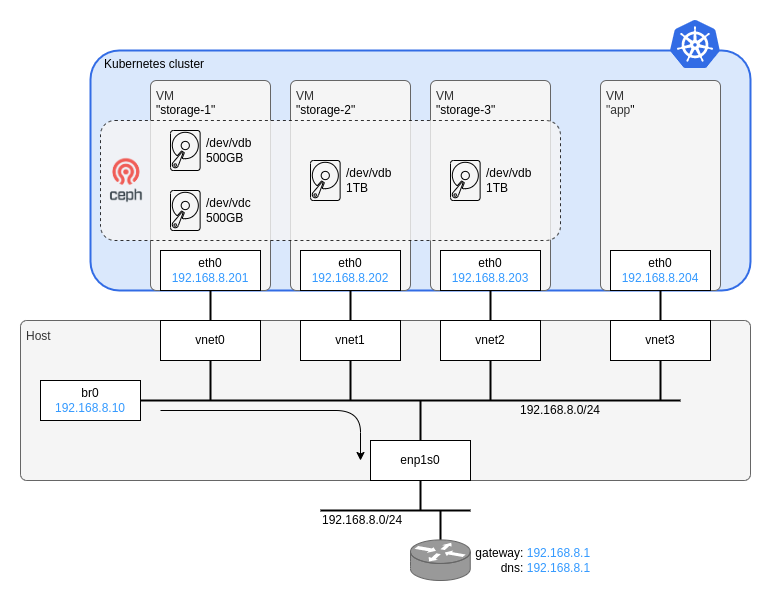

The diagram above was exported from draw.io. Its source (the exported page's mxGraphModel, read from the mxfile embedded in the PNG):
<mxGraphModel dx="872" dy="955" grid="1" gridSize="10" guides="1" tooltips="1" connect="1" arrows="1" fold="1" page="1" pageScale="1" pageWidth="827" pageHeight="1169" background="#ffffff" math="0" shadow="0">
  <root>
    <mxCell id="0" />
    <mxCell id="1" parent="0" />
    <mxCell id="tG38XKXG_G4PrJlP_fJg-17" value="" style="rounded=0;whiteSpace=wrap;html=1;strokeColor=none;allowArrows=0;connectable=0;" parent="1" vertex="1">
      <mxGeometry x="40" y="40" width="780" height="600" as="geometry" />
    </mxCell>
    <mxCell id="t6wVDE8ur3zb8HwKGCyu-32" value="Host" style="rounded=1;whiteSpace=wrap;html=1;strokeColor=#666666;strokeWidth=1;fillColor=#f5f5f5;fontColor=#333333;align=left;verticalAlign=top;spacingTop=2;spacingLeft=4;arcSize=4;connectable=0;allowArrows=0;" parent="1" vertex="1">
      <mxGeometry x="60" y="360" width="730" height="160" as="geometry" />
    </mxCell>
    <mxCell id="20" value="Kubernetes cluster" style="rounded=1;whiteSpace=wrap;html=1;fillColor=#dae8fc;strokeColor=#326CE5;strokeWidth=2;align=left;verticalAlign=top;spacingLeft=12;arcSize=12;" parent="1" vertex="1">
      <mxGeometry x="130" y="90" width="660" height="240" as="geometry" />
    </mxCell>
    <mxCell id="t6wVDE8ur3zb8HwKGCyu-33" value="VM&lt;br style=&quot;border-color: var(--border-color); color: rgb(0, 0, 0);&quot;&gt;&lt;span style=&quot;color: rgb(0, 0, 0);&quot;&gt;&quot;storage-2&quot;&lt;/span&gt;" style="rounded=1;whiteSpace=wrap;html=1;strokeColor=#666666;strokeWidth=1;fillColor=#f5f5f5;fontColor=#333333;align=left;verticalAlign=top;spacingTop=2;spacingLeft=4;arcSize=5;" parent="1" vertex="1">
      <mxGeometry x="330" y="120" width="120" height="210" as="geometry" />
    </mxCell>
    <mxCell id="t6wVDE8ur3zb8HwKGCyu-34" value="VM&lt;br style=&quot;border-color: var(--border-color); color: rgb(0, 0, 0);&quot;&gt;&lt;span style=&quot;color: rgb(0, 0, 0);&quot;&gt;&quot;storage-3&quot;&lt;/span&gt;" style="rounded=1;whiteSpace=wrap;html=1;strokeColor=#666666;strokeWidth=1;fillColor=#f5f5f5;fontColor=#333333;align=left;verticalAlign=top;spacingTop=2;spacingLeft=4;arcSize=5;" parent="1" vertex="1">
      <mxGeometry x="470" y="120" width="120" height="210" as="geometry" />
    </mxCell>
    <mxCell id="t6wVDE8ur3zb8HwKGCyu-35" value="VM&lt;br style=&quot;border-color: var(--border-color); color: rgb(0, 0, 0);&quot;&gt;&quot;app&lt;span style=&quot;color: rgb(0, 0, 0);&quot;&gt;&quot;&lt;/span&gt;" style="rounded=1;whiteSpace=wrap;html=1;strokeColor=#666666;strokeWidth=1;fillColor=#f5f5f5;fontColor=#333333;align=left;verticalAlign=top;spacingTop=2;spacingLeft=4;arcSize=5;" parent="1" vertex="1">
      <mxGeometry x="640" y="120" width="120" height="210" as="geometry" />
    </mxCell>
    <mxCell id="t6wVDE8ur3zb8HwKGCyu-30" value="VM&lt;br style=&quot;border-color: var(--border-color); color: rgb(0, 0, 0);&quot;&gt;&lt;span style=&quot;color: rgb(0, 0, 0);&quot;&gt;&quot;storage-1&quot;&lt;/span&gt;" style="rounded=1;whiteSpace=wrap;html=1;strokeColor=#666666;strokeWidth=1;fillColor=#f5f5f5;fontColor=#333333;align=left;verticalAlign=top;spacingTop=2;spacingLeft=4;arcSize=5;" parent="1" vertex="1">
      <mxGeometry x="190" y="120" width="120" height="210" as="geometry" />
    </mxCell>
    <mxCell id="CdVEtX-ss27-gKUcnOvj-26" style="edgeStyle=orthogonalEdgeStyle;rounded=0;orthogonalLoop=1;jettySize=auto;html=1;exitX=0.5;exitY=0;exitDx=0;exitDy=0;strokeColor=default;fontColor=#3399FF;endArrow=none;endFill=0;strokeWidth=2;" parent="1" source="3" edge="1">
      <mxGeometry relative="1" as="geometry">
        <mxPoint x="460" y="440" as="targetPoint" />
      </mxGeometry>
    </mxCell>
    <mxCell id="CdVEtX-ss27-gKUcnOvj-25" style="edgeStyle=orthogonalEdgeStyle;rounded=0;orthogonalLoop=1;jettySize=auto;html=1;exitX=0.5;exitY=1;exitDx=0;exitDy=0;strokeColor=default;fontColor=#3399FF;endArrow=none;endFill=0;strokeWidth=2;entryX=0.5;entryY=0;entryDx=0;entryDy=0;" parent="1" source="CdVEtX-ss27-gKUcnOvj-5" target="t6wVDE8ur3zb8HwKGCyu-22" edge="1">
      <mxGeometry relative="1" as="geometry">
        <mxPoint x="250" y="320" as="targetPoint" />
      </mxGeometry>
    </mxCell>
    <mxCell id="CdVEtX-ss27-gKUcnOvj-5" value="eth0&lt;br&gt;&lt;font color=&quot;#3399ff&quot;&gt;192.168.8.201&lt;/font&gt;" style="rounded=0;whiteSpace=wrap;html=1;" parent="1" vertex="1">
      <mxGeometry x="200" y="290" width="100" height="40" as="geometry" />
    </mxCell>
    <mxCell id="CdVEtX-ss27-gKUcnOvj-11" value="eth0&lt;br&gt;&lt;font color=&quot;#3399ff&quot;&gt;192.168.8.202&lt;/font&gt;" style="rounded=0;whiteSpace=wrap;html=1;" parent="1" vertex="1">
      <mxGeometry x="340" y="290" width="100" height="40" as="geometry" />
    </mxCell>
    <mxCell id="CdVEtX-ss27-gKUcnOvj-23" style="edgeStyle=orthogonalEdgeStyle;rounded=0;orthogonalLoop=1;jettySize=auto;html=1;exitX=0.5;exitY=1;exitDx=0;exitDy=0;strokeColor=default;fontColor=#3399FF;endArrow=none;endFill=0;strokeWidth=2;entryX=0.5;entryY=0;entryDx=0;entryDy=0;" parent="1" source="CdVEtX-ss27-gKUcnOvj-13" target="t6wVDE8ur3zb8HwKGCyu-24" edge="1">
      <mxGeometry relative="1" as="geometry">
        <mxPoint x="530" y="320" as="targetPoint" />
      </mxGeometry>
    </mxCell>
    <mxCell id="CdVEtX-ss27-gKUcnOvj-13" value="eth0&lt;br&gt;&lt;font color=&quot;#3399ff&quot;&gt;192.168.8.203&lt;/font&gt;" style="rounded=0;whiteSpace=wrap;html=1;" parent="1" vertex="1">
      <mxGeometry x="480" y="290" width="100" height="40" as="geometry" />
    </mxCell>
    <mxCell id="_snxV2do2sWlrfjyquUq-4" value="&lt;font&gt;192.168.8.0/24&lt;/font&gt;" style="rounded=0;whiteSpace=wrap;html=1;strokeColor=none;fillColor=none;fontColor=default;" parent="1" vertex="1">
      <mxGeometry x="550" y="440" width="100" height="20" as="geometry" />
    </mxCell>
    <mxCell id="rDbMOlogpKYE8GJDS35U-3" value="eth0&lt;br&gt;&lt;font color=&quot;#3399ff&quot;&gt;192.168.8.204&lt;/font&gt;" style="rounded=0;whiteSpace=wrap;html=1;" parent="1" vertex="1">
      <mxGeometry x="650" y="290" width="100" height="40" as="geometry" />
    </mxCell>
    <mxCell id="rDbMOlogpKYE8GJDS35U-5" style="edgeStyle=orthogonalEdgeStyle;rounded=0;orthogonalLoop=1;jettySize=auto;html=1;exitX=0.5;exitY=1;exitDx=0;exitDy=0;strokeColor=default;fontColor=#3399FF;endArrow=none;endFill=0;strokeWidth=2;entryX=0.5;entryY=0;entryDx=0;entryDy=0;" parent="1" source="rDbMOlogpKYE8GJDS35U-3" target="t6wVDE8ur3zb8HwKGCyu-25" edge="1">
      <mxGeometry relative="1" as="geometry">
        <mxPoint x="700" y="320" as="targetPoint" />
        <mxPoint x="710" y="330" as="sourcePoint" />
      </mxGeometry>
    </mxCell>
    <mxCell id="rDbMOlogpKYE8GJDS35U-6" style="edgeStyle=orthogonalEdgeStyle;rounded=0;orthogonalLoop=1;jettySize=auto;html=1;exitX=0.5;exitY=1;exitDx=0;exitDy=0;strokeColor=default;fontColor=#3399FF;endArrow=none;endFill=0;strokeWidth=2;" parent="1" source="CdVEtX-ss27-gKUcnOvj-11" target="t6wVDE8ur3zb8HwKGCyu-23" edge="1">
      <mxGeometry relative="1" as="geometry">
        <mxPoint x="390" y="320" as="targetPoint" />
        <mxPoint x="540" y="310" as="sourcePoint" />
      </mxGeometry>
    </mxCell>
    <mxCell id="t6wVDE8ur3zb8HwKGCyu-38" style="edgeStyle=orthogonalEdgeStyle;rounded=0;orthogonalLoop=1;jettySize=auto;html=1;exitX=0.5;exitY=1;exitDx=0;exitDy=0;strokeWidth=2;endArrow=none;endFill=0;" parent="1" source="3" edge="1">
      <mxGeometry relative="1" as="geometry">
        <mxPoint x="460" y="550" as="targetPoint" />
      </mxGeometry>
    </mxCell>
    <mxCell id="3" value="enp1s0" style="rounded=0;whiteSpace=wrap;html=1;" parent="1" vertex="1">
      <mxGeometry x="410" y="480" width="100" height="40" as="geometry" />
    </mxCell>
    <mxCell id="5" style="edgeStyle=orthogonalEdgeStyle;rounded=0;orthogonalLoop=1;jettySize=auto;html=1;strokeColor=default;fontColor=#3399FF;endArrow=none;endFill=0;strokeWidth=2;exitX=1;exitY=0.5;exitDx=0;exitDy=0;" parent="1" source="t6wVDE8ur3zb8HwKGCyu-20" edge="1">
      <mxGeometry relative="1" as="geometry">
        <mxPoint x="720" y="440" as="targetPoint" />
        <mxPoint x="440" y="440" as="sourcePoint" />
      </mxGeometry>
    </mxCell>
    <mxCell id="17" value="" style="sketch=0;aspect=fixed;html=1;points=[];align=center;image;fontSize=12;image=img/lib/mscae/Kubernetes.svg;" parent="1" vertex="1">
      <mxGeometry x="710" y="60" width="50" height="48" as="geometry" />
    </mxCell>
    <mxCell id="t6wVDE8ur3zb8HwKGCyu-20" value="br0&lt;br&gt;&lt;font color=&quot;#3399ff&quot;&gt;192.168.8.10&lt;/font&gt;" style="rounded=0;whiteSpace=wrap;html=1;" parent="1" vertex="1">
      <mxGeometry x="80" y="420" width="100" height="40" as="geometry" />
    </mxCell>
    <mxCell id="t6wVDE8ur3zb8HwKGCyu-29" style="edgeStyle=orthogonalEdgeStyle;rounded=0;orthogonalLoop=1;jettySize=auto;html=1;exitX=0.5;exitY=1;exitDx=0;exitDy=0;strokeWidth=2;endArrow=none;endFill=0;" parent="1" source="t6wVDE8ur3zb8HwKGCyu-22" edge="1">
      <mxGeometry relative="1" as="geometry">
        <mxPoint x="250" y="440" as="targetPoint" />
      </mxGeometry>
    </mxCell>
    <mxCell id="t6wVDE8ur3zb8HwKGCyu-22" value="vnet0" style="rounded=0;whiteSpace=wrap;html=1;" parent="1" vertex="1">
      <mxGeometry x="200" y="360" width="100" height="40" as="geometry" />
    </mxCell>
    <mxCell id="t6wVDE8ur3zb8HwKGCyu-28" style="edgeStyle=orthogonalEdgeStyle;rounded=0;orthogonalLoop=1;jettySize=auto;html=1;exitX=0.5;exitY=1;exitDx=0;exitDy=0;strokeWidth=2;endArrow=none;endFill=0;" parent="1" source="t6wVDE8ur3zb8HwKGCyu-23" edge="1">
      <mxGeometry relative="1" as="geometry">
        <mxPoint x="390" y="440" as="targetPoint" />
      </mxGeometry>
    </mxCell>
    <mxCell id="t6wVDE8ur3zb8HwKGCyu-23" value="vnet1" style="rounded=0;whiteSpace=wrap;html=1;" parent="1" vertex="1">
      <mxGeometry x="340" y="360" width="100" height="40" as="geometry" />
    </mxCell>
    <mxCell id="t6wVDE8ur3zb8HwKGCyu-27" style="edgeStyle=orthogonalEdgeStyle;rounded=0;orthogonalLoop=1;jettySize=auto;html=1;exitX=0.5;exitY=1;exitDx=0;exitDy=0;strokeWidth=2;endArrow=none;endFill=0;" parent="1" source="t6wVDE8ur3zb8HwKGCyu-24" edge="1">
      <mxGeometry relative="1" as="geometry">
        <mxPoint x="530" y="440" as="targetPoint" />
      </mxGeometry>
    </mxCell>
    <mxCell id="t6wVDE8ur3zb8HwKGCyu-24" value="vnet2" style="rounded=0;whiteSpace=wrap;html=1;" parent="1" vertex="1">
      <mxGeometry x="480" y="360" width="100" height="40" as="geometry" />
    </mxCell>
    <mxCell id="t6wVDE8ur3zb8HwKGCyu-26" style="edgeStyle=orthogonalEdgeStyle;rounded=0;orthogonalLoop=1;jettySize=auto;html=1;exitX=0.5;exitY=1;exitDx=0;exitDy=0;endArrow=none;endFill=0;strokeWidth=2;" parent="1" source="t6wVDE8ur3zb8HwKGCyu-25" edge="1">
      <mxGeometry relative="1" as="geometry">
        <mxPoint x="700" y="440" as="targetPoint" />
      </mxGeometry>
    </mxCell>
    <mxCell id="t6wVDE8ur3zb8HwKGCyu-25" value="vnet3" style="rounded=0;whiteSpace=wrap;html=1;" parent="1" vertex="1">
      <mxGeometry x="650" y="360" width="100" height="40" as="geometry" />
    </mxCell>
    <mxCell id="t6wVDE8ur3zb8HwKGCyu-39" style="edgeStyle=orthogonalEdgeStyle;rounded=0;orthogonalLoop=1;jettySize=auto;html=1;strokeWidth=2;endArrow=none;endFill=0;" parent="1" edge="1">
      <mxGeometry relative="1" as="geometry">
        <mxPoint x="360" y="550" as="targetPoint" />
        <mxPoint x="510" y="550" as="sourcePoint" />
      </mxGeometry>
    </mxCell>
    <mxCell id="t6wVDE8ur3zb8HwKGCyu-40" value="&lt;font&gt;192.168.8.0/24&lt;/font&gt;" style="rounded=0;whiteSpace=wrap;html=1;strokeColor=none;fillColor=none;fontColor=default;align=left;" parent="1" vertex="1">
      <mxGeometry x="360" y="550" width="100" height="20" as="geometry" />
    </mxCell>
    <mxCell id="08cFo1T4mcNns2BE7MgR-20" value="" style="endArrow=classic;html=1;rounded=1;endSize=6;jumpSize=6;strokeWidth=1;arcSize=50;" parent="1" edge="1">
      <mxGeometry width="50" height="50" relative="1" as="geometry">
        <mxPoint x="200" y="450" as="sourcePoint" />
        <mxPoint x="400" y="500" as="targetPoint" />
        <Array as="points">
          <mxPoint x="400" y="450" />
        </Array>
      </mxGeometry>
    </mxCell>
    <mxCell id="X22g0FJDWclhEn0pH4xZ-20" style="edgeStyle=orthogonalEdgeStyle;rounded=0;orthogonalLoop=1;jettySize=auto;html=1;exitX=0.5;exitY=1;exitDx=0;exitDy=0;strokeWidth=2;endArrow=none;endFill=0;" parent="1" edge="1">
      <mxGeometry relative="1" as="geometry">
        <mxPoint x="480" y="580" as="targetPoint" />
        <mxPoint x="480" y="550" as="sourcePoint" />
      </mxGeometry>
    </mxCell>
    <mxCell id="X22g0FJDWclhEn0pH4xZ-23" value="&lt;div style=&quot;text-align: right;&quot;&gt;&lt;span style=&quot;background-color: initial;&quot;&gt;&lt;font color=&quot;#000000&quot;&gt;&amp;nbsp;gateway: &lt;/font&gt;&lt;font color=&quot;#3399ff&quot;&gt;192.168.8.1&lt;/font&gt;&lt;/span&gt;&lt;/div&gt;&lt;div style=&quot;text-align: right;&quot;&gt;&lt;span style=&quot;background-color: initial;&quot;&gt;&lt;font color=&quot;#000000&quot;&gt;dns: &lt;/font&gt;&lt;font color=&quot;#3399ff&quot;&gt;192.168.8.1&lt;/font&gt;&lt;/span&gt;&lt;/div&gt;" style="shape=mxgraph.cisco.routers.router;html=1;pointerEvents=1;dashed=0;fillColor=#999999;strokeColor=#666666;strokeWidth=1;verticalLabelPosition=middle;verticalAlign=middle;align=left;outlineConnect=0;fontColor=#333333;labelPosition=right;" parent="1" vertex="1">
      <mxGeometry x="450" y="579.41" width="59.74" height="40.59" as="geometry" />
    </mxCell>
    <mxCell id="H5gl761ovSQsUQdMUJS4-20" value="" style="rounded=1;whiteSpace=wrap;html=1;dashed=1;fillColor=#f5f5f5;strokeColor=default;fontColor=#333333;opacity=80;arcSize=12;" parent="1" vertex="1">
      <mxGeometry x="140" y="160" width="460" height="120" as="geometry" />
    </mxCell>
    <mxCell id="H5gl761ovSQsUQdMUJS4-21" value="/dev/vdc&lt;br&gt;500GB" style="sketch=0;pointerEvents=1;shadow=0;dashed=0;html=1;strokeColor=default;fillColor=none;labelPosition=right;verticalLabelPosition=middle;verticalAlign=middle;outlineConnect=0;align=left;shape=mxgraph.office.devices.hard_disk;spacingLeft=4;" parent="1" vertex="1">
      <mxGeometry x="210" y="230" width="29.63" height="40" as="geometry" />
    </mxCell>
    <mxCell id="H5gl761ovSQsUQdMUJS4-22" value="" style="shape=image;verticalLabelPosition=bottom;labelBackgroundColor=default;verticalAlign=top;aspect=fixed;imageAspect=0;image=data:image/png,(base64 omitted: 12020 chars);" parent="1" vertex="1">
      <mxGeometry x="141.76999999999998" y="190" width="48.23" height="60" as="geometry" />
    </mxCell>
    <mxCell id="H5gl761ovSQsUQdMUJS4-23" value="/dev/vdb&lt;br&gt;1TB" style="sketch=0;pointerEvents=1;shadow=0;dashed=0;html=1;strokeColor=default;fillColor=none;labelPosition=right;verticalLabelPosition=middle;verticalAlign=middle;outlineConnect=0;align=left;shape=mxgraph.office.devices.hard_disk;spacingLeft=4;" parent="1" vertex="1">
      <mxGeometry x="350" y="200" width="29.63" height="40" as="geometry" />
    </mxCell>
    <mxCell id="H5gl761ovSQsUQdMUJS4-24" value="/dev/vdb&lt;br&gt;1TB" style="sketch=0;pointerEvents=1;shadow=0;dashed=0;html=1;strokeColor=default;fillColor=none;labelPosition=right;verticalLabelPosition=middle;verticalAlign=middle;outlineConnect=0;align=left;shape=mxgraph.office.devices.hard_disk;spacingLeft=4;" parent="1" vertex="1">
      <mxGeometry x="490" y="200" width="29.63" height="40" as="geometry" />
    </mxCell>
    <mxCell id="S5ZTNNjxDmtXdEp0ihuO-20" value="/dev/vdb&lt;br&gt;500GB" style="sketch=0;pointerEvents=1;shadow=0;dashed=0;html=1;strokeColor=default;fillColor=none;labelPosition=right;verticalLabelPosition=middle;verticalAlign=middle;outlineConnect=0;align=left;shape=mxgraph.office.devices.hard_disk;spacingLeft=4;" vertex="1" parent="1">
      <mxGeometry x="210" y="170" width="29.63" height="40" as="geometry" />
    </mxCell>
  </root>
</mxGraphModel>